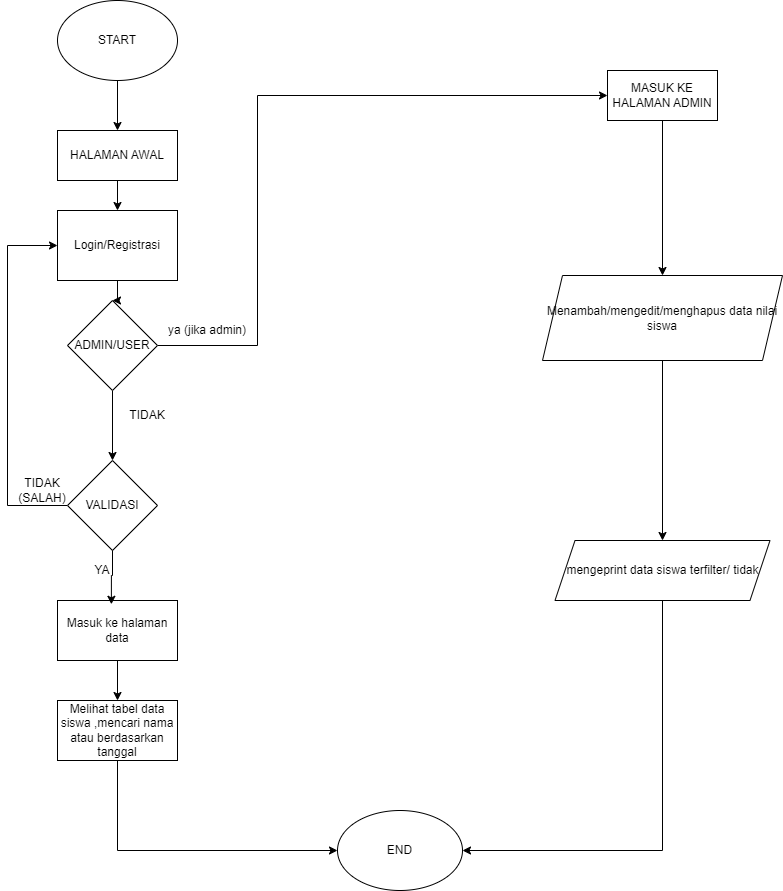

The diagram above was exported from draw.io. Its source (the exported page's mxGraphModel, read from the mxfile embedded in the PNG):
<mxGraphModel dx="2220" dy="910" grid="1" gridSize="10" guides="1" tooltips="1" connect="1" arrows="1" fold="1" page="1" pageScale="1" pageWidth="850" pageHeight="1100" math="0" shadow="0">
  <root>
    <mxCell id="0" />
    <mxCell id="1" parent="0" />
    <mxCell id="xofk1YNg5h7B990mcbat-7" style="edgeStyle=orthogonalEdgeStyle;rounded=0;orthogonalLoop=1;jettySize=auto;html=1;entryX=0.5;entryY=0;entryDx=0;entryDy=0;" edge="1" parent="1" source="xofk1YNg5h7B990mcbat-1" target="xofk1YNg5h7B990mcbat-2">
      <mxGeometry relative="1" as="geometry" />
    </mxCell>
    <mxCell id="xofk1YNg5h7B990mcbat-1" value="START" style="ellipse;whiteSpace=wrap;html=1;" vertex="1" parent="1">
      <mxGeometry x="70" y="40" width="120" height="80" as="geometry" />
    </mxCell>
    <mxCell id="xofk1YNg5h7B990mcbat-8" style="edgeStyle=orthogonalEdgeStyle;rounded=0;orthogonalLoop=1;jettySize=auto;html=1;" edge="1" parent="1" source="xofk1YNg5h7B990mcbat-2" target="xofk1YNg5h7B990mcbat-6">
      <mxGeometry relative="1" as="geometry" />
    </mxCell>
    <mxCell id="xofk1YNg5h7B990mcbat-2" value="HALAMAN AWAL" style="rounded=0;whiteSpace=wrap;html=1;" vertex="1" parent="1">
      <mxGeometry x="70" y="170" width="120" height="50" as="geometry" />
    </mxCell>
    <mxCell id="xofk1YNg5h7B990mcbat-10" style="edgeStyle=orthogonalEdgeStyle;rounded=0;orthogonalLoop=1;jettySize=auto;html=1;entryX=0.5;entryY=0;entryDx=0;entryDy=0;" edge="1" parent="1" source="xofk1YNg5h7B990mcbat-6" target="xofk1YNg5h7B990mcbat-9">
      <mxGeometry relative="1" as="geometry" />
    </mxCell>
    <mxCell id="xofk1YNg5h7B990mcbat-6" value="Login/Registrasi" style="rounded=0;whiteSpace=wrap;html=1;" vertex="1" parent="1">
      <mxGeometry x="70" y="250" width="120" height="70" as="geometry" />
    </mxCell>
    <mxCell id="xofk1YNg5h7B990mcbat-19" style="edgeStyle=orthogonalEdgeStyle;rounded=0;orthogonalLoop=1;jettySize=auto;html=1;entryX=0.5;entryY=0;entryDx=0;entryDy=0;" edge="1" parent="1" source="xofk1YNg5h7B990mcbat-9" target="xofk1YNg5h7B990mcbat-18">
      <mxGeometry relative="1" as="geometry" />
    </mxCell>
    <mxCell id="xofk1YNg5h7B990mcbat-23" style="edgeStyle=orthogonalEdgeStyle;rounded=0;orthogonalLoop=1;jettySize=auto;html=1;entryX=0;entryY=0.5;entryDx=0;entryDy=0;" edge="1" parent="1" source="xofk1YNg5h7B990mcbat-9" target="xofk1YNg5h7B990mcbat-22">
      <mxGeometry relative="1" as="geometry">
        <Array as="points">
          <mxPoint x="270" y="385" />
          <mxPoint x="270" y="135" />
        </Array>
      </mxGeometry>
    </mxCell>
    <mxCell id="xofk1YNg5h7B990mcbat-9" value="ADMIN/USER" style="rhombus;whiteSpace=wrap;html=1;" vertex="1" parent="1">
      <mxGeometry x="80" y="340" width="90" height="90" as="geometry" />
    </mxCell>
    <mxCell id="xofk1YNg5h7B990mcbat-13" value="ya (jika admin)" style="text;strokeColor=none;align=center;fillColor=none;html=1;verticalAlign=middle;whiteSpace=wrap;rounded=0;" vertex="1" parent="1">
      <mxGeometry x="170" y="340" width="100" height="60" as="geometry" />
    </mxCell>
    <mxCell id="xofk1YNg5h7B990mcbat-36" style="edgeStyle=orthogonalEdgeStyle;rounded=0;orthogonalLoop=1;jettySize=auto;html=1;" edge="1" parent="1" source="xofk1YNg5h7B990mcbat-14" target="xofk1YNg5h7B990mcbat-35">
      <mxGeometry relative="1" as="geometry" />
    </mxCell>
    <mxCell id="xofk1YNg5h7B990mcbat-14" value="Masuk ke halaman data" style="rounded=0;whiteSpace=wrap;html=1;" vertex="1" parent="1">
      <mxGeometry x="70" y="640" width="120" height="60" as="geometry" />
    </mxCell>
    <mxCell id="xofk1YNg5h7B990mcbat-16" value="END" style="ellipse;whiteSpace=wrap;html=1;" vertex="1" parent="1">
      <mxGeometry x="350" y="850" width="125" height="80" as="geometry" />
    </mxCell>
    <mxCell id="xofk1YNg5h7B990mcbat-32" style="edgeStyle=orthogonalEdgeStyle;rounded=0;orthogonalLoop=1;jettySize=auto;html=1;entryX=0;entryY=0.5;entryDx=0;entryDy=0;" edge="1" parent="1" source="xofk1YNg5h7B990mcbat-18" target="xofk1YNg5h7B990mcbat-6">
      <mxGeometry relative="1" as="geometry">
        <Array as="points">
          <mxPoint x="20" y="545" />
          <mxPoint x="20" y="285" />
        </Array>
      </mxGeometry>
    </mxCell>
    <mxCell id="xofk1YNg5h7B990mcbat-18" value="VALIDASI" style="rhombus;whiteSpace=wrap;html=1;" vertex="1" parent="1">
      <mxGeometry x="80" y="500" width="90" height="90" as="geometry" />
    </mxCell>
    <mxCell id="xofk1YNg5h7B990mcbat-20" value="TIDAK" style="text;strokeColor=none;align=center;fillColor=none;html=1;verticalAlign=middle;whiteSpace=wrap;rounded=0;" vertex="1" parent="1">
      <mxGeometry x="130" y="440" width="60" height="30" as="geometry" />
    </mxCell>
    <mxCell id="xofk1YNg5h7B990mcbat-21" style="edgeStyle=orthogonalEdgeStyle;rounded=0;orthogonalLoop=1;jettySize=auto;html=1;entryX=0.449;entryY=0.063;entryDx=0;entryDy=0;entryPerimeter=0;" edge="1" parent="1" source="xofk1YNg5h7B990mcbat-18" target="xofk1YNg5h7B990mcbat-14">
      <mxGeometry relative="1" as="geometry" />
    </mxCell>
    <mxCell id="xofk1YNg5h7B990mcbat-26" style="edgeStyle=orthogonalEdgeStyle;rounded=0;orthogonalLoop=1;jettySize=auto;html=1;" edge="1" parent="1" source="xofk1YNg5h7B990mcbat-22" target="xofk1YNg5h7B990mcbat-25">
      <mxGeometry relative="1" as="geometry" />
    </mxCell>
    <mxCell id="xofk1YNg5h7B990mcbat-22" value="MASUK KE HALAMAN ADMIN" style="rounded=0;whiteSpace=wrap;html=1;" vertex="1" parent="1">
      <mxGeometry x="620" y="110" width="110" height="50" as="geometry" />
    </mxCell>
    <mxCell id="xofk1YNg5h7B990mcbat-30" style="edgeStyle=orthogonalEdgeStyle;rounded=0;orthogonalLoop=1;jettySize=auto;html=1;" edge="1" parent="1" source="xofk1YNg5h7B990mcbat-25" target="xofk1YNg5h7B990mcbat-29">
      <mxGeometry relative="1" as="geometry" />
    </mxCell>
    <mxCell id="xofk1YNg5h7B990mcbat-25" value="Menambah/mengedit/menghapus data nilai siswa" style="shape=parallelogram;perimeter=parallelogramPerimeter;whiteSpace=wrap;html=1;fixedSize=1;" vertex="1" parent="1">
      <mxGeometry x="555" y="315" width="240" height="85" as="geometry" />
    </mxCell>
    <mxCell id="xofk1YNg5h7B990mcbat-39" style="edgeStyle=orthogonalEdgeStyle;rounded=0;orthogonalLoop=1;jettySize=auto;html=1;entryX=1;entryY=0.5;entryDx=0;entryDy=0;exitX=0.5;exitY=1;exitDx=0;exitDy=0;" edge="1" parent="1" source="xofk1YNg5h7B990mcbat-29" target="xofk1YNg5h7B990mcbat-16">
      <mxGeometry relative="1" as="geometry" />
    </mxCell>
    <mxCell id="xofk1YNg5h7B990mcbat-29" value="mengeprint data siswa terfilter/ tidak" style="shape=parallelogram;perimeter=parallelogramPerimeter;whiteSpace=wrap;html=1;fixedSize=1;" vertex="1" parent="1">
      <mxGeometry x="567.5" y="580" width="215" height="60" as="geometry" />
    </mxCell>
    <mxCell id="xofk1YNg5h7B990mcbat-33" value="TIDAK (SALAH)" style="text;strokeColor=none;align=center;fillColor=none;html=1;verticalAlign=middle;whiteSpace=wrap;rounded=0;" vertex="1" parent="1">
      <mxGeometry x="20" y="510" width="70" height="40" as="geometry" />
    </mxCell>
    <mxCell id="xofk1YNg5h7B990mcbat-34" value="YA" style="text;strokeColor=none;align=center;fillColor=none;html=1;verticalAlign=middle;whiteSpace=wrap;rounded=0;" vertex="1" parent="1">
      <mxGeometry x="80" y="590" width="70" height="40" as="geometry" />
    </mxCell>
    <mxCell id="xofk1YNg5h7B990mcbat-38" style="edgeStyle=orthogonalEdgeStyle;rounded=0;orthogonalLoop=1;jettySize=auto;html=1;entryX=0;entryY=0.5;entryDx=0;entryDy=0;exitX=0.5;exitY=1;exitDx=0;exitDy=0;" edge="1" parent="1" source="xofk1YNg5h7B990mcbat-35" target="xofk1YNg5h7B990mcbat-16">
      <mxGeometry relative="1" as="geometry" />
    </mxCell>
    <mxCell id="xofk1YNg5h7B990mcbat-35" value="Melihat tabel data siswa ,mencari nama atau berdasarkan tanggal" style="rounded=0;whiteSpace=wrap;html=1;" vertex="1" parent="1">
      <mxGeometry x="70" y="740" width="120" height="60" as="geometry" />
    </mxCell>
  </root>
</mxGraphModel>